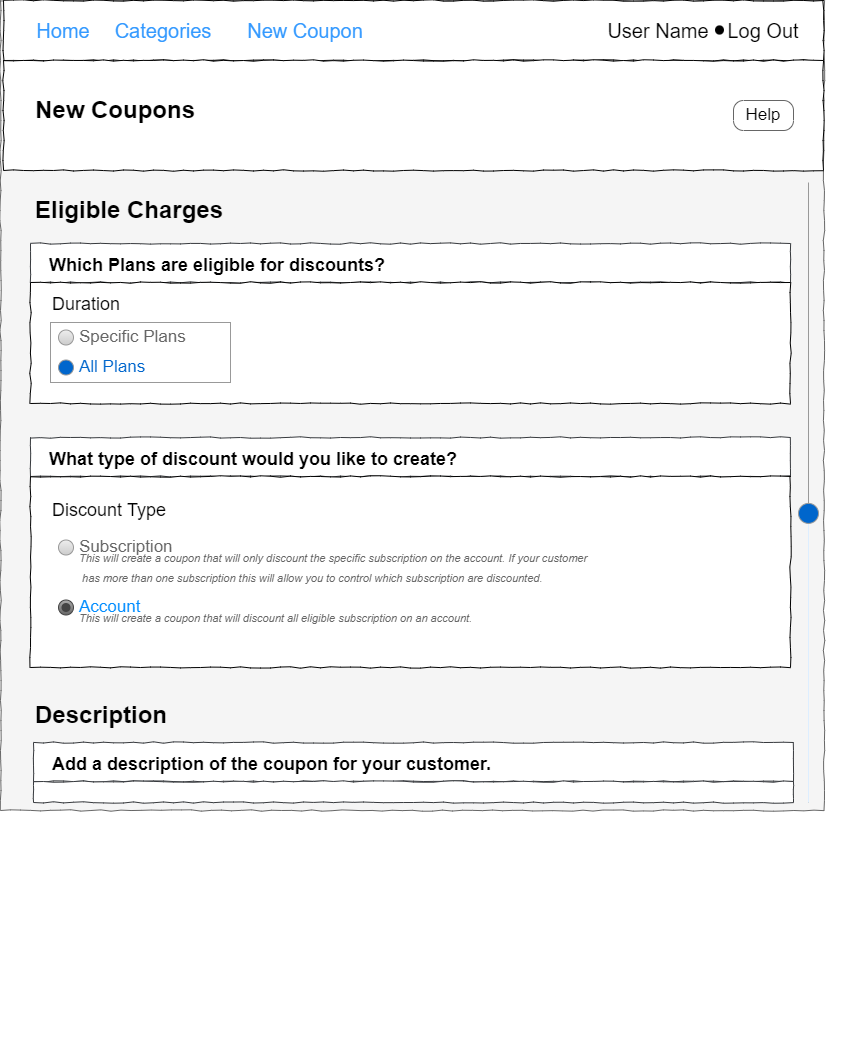

The diagram above was exported from draw.io. Its source (the exported page's mxGraphModel, read from the mxfile embedded in the PNG):
<mxGraphModel dx="868" dy="422" grid="1" gridSize="10" guides="1" tooltips="1" connect="1" arrows="1" fold="1" page="1" pageScale="1" pageWidth="850" pageHeight="1100" math="0" shadow="0">
  <root>
    <mxCell id="QVwSpwCn6qhVgD3uODQE-0" />
    <mxCell id="QVwSpwCn6qhVgD3uODQE-1" parent="QVwSpwCn6qhVgD3uODQE-0" />
    <mxCell id="QVwSpwCn6qhVgD3uODQE-2" value="" style="whiteSpace=wrap;html=1;rounded=0;shadow=0;labelBackgroundColor=none;strokeColor=#666666;strokeWidth=1;fillColor=#f5f5f5;fontFamily=Verdana;fontSize=12;fontColor=#333333;align=center;comic=1;" parent="QVwSpwCn6qhVgD3uODQE-1" vertex="1">
      <mxGeometry x="540" y="158" width="823.5" height="810" as="geometry" />
    </mxCell>
    <mxCell id="QVwSpwCn6qhVgD3uODQE-4" value="" style="whiteSpace=wrap;html=1;rounded=0;shadow=0;labelBackgroundColor=none;strokeWidth=1;fontFamily=Verdana;fontSize=12;align=center;comic=1;" parent="QVwSpwCn6qhVgD3uODQE-1" vertex="1">
      <mxGeometry x="543" y="158" width="820" height="60" as="geometry" />
    </mxCell>
    <mxCell id="QVwSpwCn6qhVgD3uODQE-17" value="" style="whiteSpace=wrap;html=1;rounded=0;shadow=0;labelBackgroundColor=none;strokeWidth=1;fontFamily=Verdana;fontSize=12;align=center;comic=1;" parent="QVwSpwCn6qhVgD3uODQE-1" vertex="1">
      <mxGeometry x="543" y="218" width="820" height="110" as="geometry" />
    </mxCell>
    <mxCell id="QVwSpwCn6qhVgD3uODQE-18" value="&lt;font color=&quot;#000000&quot; style=&quot;font-weight: normal&quot;&gt;Help&lt;/font&gt;" style="strokeWidth=1;shadow=0;align=center;html=1;shape=mxgraph.mockup.buttons.button;strokeColor=#666666;fontColor=#ffffff;mainText=;buttonStyle=round;fontSize=17;fontStyle=1;fillColor=none;whiteSpace=wrap;gradientColor=#ffffff;" parent="QVwSpwCn6qhVgD3uODQE-1" vertex="1">
      <mxGeometry x="1273" y="258" width="60" height="30" as="geometry" />
    </mxCell>
    <mxCell id="QVwSpwCn6qhVgD3uODQE-19" value="&lt;font style=&quot;font-size: 20px&quot; color=&quot;#3399ff&quot;&gt;Home&lt;/font&gt;" style="text;html=1;strokeColor=none;fillColor=none;align=center;verticalAlign=middle;whiteSpace=wrap;rounded=0;fontSize=14;fontColor=#000000;" parent="QVwSpwCn6qhVgD3uODQE-1" vertex="1">
      <mxGeometry x="573" y="173" width="60" height="30" as="geometry" />
    </mxCell>
    <mxCell id="QVwSpwCn6qhVgD3uODQE-20" value="&lt;font color=&quot;#3399ff&quot;&gt;Categories&lt;/font&gt;" style="text;html=1;strokeColor=none;fillColor=none;align=center;verticalAlign=middle;whiteSpace=wrap;rounded=0;fontSize=20;fontColor=#000000;" parent="QVwSpwCn6qhVgD3uODQE-1" vertex="1">
      <mxGeometry x="673" y="173" width="60" height="30" as="geometry" />
    </mxCell>
    <mxCell id="QVwSpwCn6qhVgD3uODQE-21" value="User Name" style="text;html=1;strokeColor=none;fillColor=none;align=center;verticalAlign=middle;whiteSpace=wrap;rounded=0;fontSize=20;fontColor=#000000;" parent="QVwSpwCn6qhVgD3uODQE-1" vertex="1">
      <mxGeometry x="1138" y="173" width="120" height="30" as="geometry" />
    </mxCell>
    <mxCell id="QVwSpwCn6qhVgD3uODQE-22" value="Log Out" style="text;html=1;strokeColor=none;fillColor=none;align=center;verticalAlign=middle;whiteSpace=wrap;rounded=0;fontSize=20;fontColor=#000000;" parent="QVwSpwCn6qhVgD3uODQE-1" vertex="1">
      <mxGeometry x="1243" y="173" width="120" height="30" as="geometry" />
    </mxCell>
    <mxCell id="QVwSpwCn6qhVgD3uODQE-23" value="" style="shape=image;html=1;verticalAlign=top;verticalLabelPosition=bottom;labelBackgroundColor=#ffffff;imageAspect=0;aspect=fixed;image=https://cdn1.iconfinder.com/data/icons/bootstrap-vol-2/16/dot-128.png;fontSize=20;fontColor=#000000;fillColor=none;gradientColor=#ffffff;" parent="QVwSpwCn6qhVgD3uODQE-1" vertex="1">
      <mxGeometry x="1235" y="163.5" width="49" height="49" as="geometry" />
    </mxCell>
    <mxCell id="QVwSpwCn6qhVgD3uODQE-24" value="&lt;font color=&quot;#3399ff&quot;&gt;New Coupon&lt;/font&gt;" style="text;html=1;strokeColor=none;fillColor=none;align=center;verticalAlign=middle;whiteSpace=wrap;rounded=0;fontSize=20;fontColor=#000000;" parent="QVwSpwCn6qhVgD3uODQE-1" vertex="1">
      <mxGeometry x="780" y="173" width="130" height="30" as="geometry" />
    </mxCell>
    <mxCell id="QVwSpwCn6qhVgD3uODQE-25" value="&lt;font style=&quot;font-size: 24px&quot;&gt;&lt;b&gt;New Coupons&lt;/b&gt;&lt;/font&gt;" style="text;html=1;strokeColor=none;fillColor=none;align=left;verticalAlign=middle;whiteSpace=wrap;rounded=0;" parent="QVwSpwCn6qhVgD3uODQE-1" vertex="1">
      <mxGeometry x="573" y="248" width="240" height="40" as="geometry" />
    </mxCell>
    <mxCell id="QVwSpwCn6qhVgD3uODQE-42" value="" style="group" parent="QVwSpwCn6qhVgD3uODQE-1" vertex="1" connectable="0">
      <mxGeometry x="573" y="800" width="814" height="415.5" as="geometry" />
    </mxCell>
    <mxCell id="QVwSpwCn6qhVgD3uODQE-54" value="" style="group" parent="QVwSpwCn6qhVgD3uODQE-42" vertex="1" connectable="0">
      <mxGeometry x="-3" y="-399" width="814" height="204" as="geometry" />
    </mxCell>
    <mxCell id="QVwSpwCn6qhVgD3uODQE-43" value="" style="whiteSpace=wrap;html=1;rounded=0;shadow=0;labelBackgroundColor=none;strokeWidth=1;fillColor=#FFFFFF;fontFamily=Verdana;fontSize=12;align=center;comic=1;strokeColor=#36393d;" parent="QVwSpwCn6qhVgD3uODQE-54" vertex="1">
      <mxGeometry width="760" height="39" as="geometry" />
    </mxCell>
    <mxCell id="QVwSpwCn6qhVgD3uODQE-44" value="" style="whiteSpace=wrap;html=1;rounded=0;shadow=0;labelBackgroundColor=none;strokeWidth=1;fontFamily=Verdana;fontSize=12;align=center;comic=1;" parent="QVwSpwCn6qhVgD3uODQE-54" vertex="1">
      <mxGeometry y="39" width="760" height="121" as="geometry" />
    </mxCell>
    <mxCell id="QVwSpwCn6qhVgD3uODQE-45" value="&lt;font size=&quot;1&quot;&gt;&lt;b style=&quot;font-size: 18px&quot;&gt;Which Plans are eligible for discounts?&lt;/b&gt;&lt;/font&gt;" style="text;html=1;strokeColor=none;fillColor=none;align=left;verticalAlign=middle;whiteSpace=wrap;rounded=0;fontSize=24;fontColor=#000000;" parent="QVwSpwCn6qhVgD3uODQE-54" vertex="1">
      <mxGeometry x="17" y="12.5" width="690" height="14" as="geometry" />
    </mxCell>
    <mxCell id="QVwSpwCn6qhVgD3uODQE-46" value="&lt;font size=&quot;1&quot;&gt;&lt;span style=&quot;font-size: 18px&quot;&gt;Duration&lt;/span&gt;&lt;/font&gt;" style="text;html=1;strokeColor=none;fillColor=none;align=left;verticalAlign=middle;whiteSpace=wrap;rounded=0;fontSize=24;fontColor=#000000;" parent="QVwSpwCn6qhVgD3uODQE-54" vertex="1">
      <mxGeometry x="20" y="52" width="480" height="14" as="geometry" />
    </mxCell>
    <mxCell id="JeTeE-QYdG7qQVwn9BMp-0" value="" style="strokeWidth=1;shadow=0;dashed=0;align=center;html=1;shape=mxgraph.mockup.forms.rrect;rSize=0;strokeColor=#999999;fillColor=#ffffff;recursiveResize=0;fontSize=18;fontColor=#7D7D7D;" parent="QVwSpwCn6qhVgD3uODQE-54" vertex="1">
      <mxGeometry x="20" y="79" width="180" height="60" as="geometry" />
    </mxCell>
    <mxCell id="JeTeE-QYdG7qQVwn9BMp-1" value="Specific Plans" style="shape=ellipse;rSize=0;fillColor=#eeeeee;strokeColor=#999999;gradientColor=#cccccc;html=1;align=left;spacingLeft=4;fontSize=17;fontColor=#666666;labelPosition=right;" parent="JeTeE-QYdG7qQVwn9BMp-0" vertex="1">
      <mxGeometry x="8" y="7.5" width="15" height="15" as="geometry" />
    </mxCell>
    <mxCell id="JeTeE-QYdG7qQVwn9BMp-2" value="All Plans" style="shape=ellipse;rSize=0;fillColor=#0066CC;strokeColor=#999999;gradientColor=none;html=1;align=left;spacingLeft=4;fontSize=17;fontColor=#0066CC;labelPosition=right;" parent="JeTeE-QYdG7qQVwn9BMp-0" vertex="1">
      <mxGeometry x="8" y="37.5" width="15" height="15" as="geometry" />
    </mxCell>
    <mxCell id="QVwSpwCn6qhVgD3uODQE-53" value="" style="verticalLabelPosition=bottom;shadow=0;dashed=0;align=center;html=1;verticalAlign=top;strokeWidth=1;shape=mxgraph.mockup.forms.horSlider;strokeColor=#999999;sliderStyle=basic;sliderPos=46.574;handleStyle=circle;fillColor2=#ddeeff;direction=north;fontFamily=Helvetica;fontSize=17;fontColor=#0066CC;fillColor=#0066CC;gradientColor=none;" parent="QVwSpwCn6qhVgD3uODQE-1" vertex="1">
      <mxGeometry x="1333" y="340" width="30" height="620" as="geometry" />
    </mxCell>
    <mxCell id="MZZr6o5Pjd2eGtdiX-1M-6" value="" style="group" connectable="0" vertex="1" parent="QVwSpwCn6qhVgD3uODQE-1">
      <mxGeometry x="570" y="595" width="760" height="230" as="geometry" />
    </mxCell>
    <mxCell id="QVwSpwCn6qhVgD3uODQE-29" value="" style="whiteSpace=wrap;html=1;rounded=0;shadow=0;labelBackgroundColor=none;strokeWidth=1;fillColor=#FFFFFF;fontFamily=Verdana;fontSize=12;align=center;comic=1;strokeColor=#36393d;" parent="MZZr6o5Pjd2eGtdiX-1M-6" vertex="1">
      <mxGeometry width="760" height="39" as="geometry" />
    </mxCell>
    <mxCell id="QVwSpwCn6qhVgD3uODQE-30" value="" style="whiteSpace=wrap;html=1;rounded=0;shadow=0;labelBackgroundColor=none;strokeWidth=1;fontFamily=Verdana;fontSize=12;align=center;comic=1;" parent="MZZr6o5Pjd2eGtdiX-1M-6" vertex="1">
      <mxGeometry y="39" width="760" height="191" as="geometry" />
    </mxCell>
    <mxCell id="QVwSpwCn6qhVgD3uODQE-31" value="&lt;font size=&quot;1&quot;&gt;&lt;b style=&quot;font-size: 18px&quot;&gt;What type of discount would you like to create?&lt;/b&gt;&lt;/font&gt;" style="text;html=1;strokeColor=none;fillColor=none;align=left;verticalAlign=middle;whiteSpace=wrap;rounded=0;fontSize=24;fontColor=#000000;" parent="MZZr6o5Pjd2eGtdiX-1M-6" vertex="1">
      <mxGeometry x="17" y="12.5" width="620" height="14" as="geometry" />
    </mxCell>
    <mxCell id="QVwSpwCn6qhVgD3uODQE-32" value="&lt;font size=&quot;1&quot;&gt;&lt;span style=&quot;font-size: 18px&quot;&gt;Discount Type&lt;/span&gt;&lt;/font&gt;" style="text;html=1;strokeColor=none;fillColor=none;align=left;verticalAlign=middle;whiteSpace=wrap;rounded=0;fontSize=24;fontColor=#000000;" parent="MZZr6o5Pjd2eGtdiX-1M-6" vertex="1">
      <mxGeometry x="20" y="64" width="480" height="14" as="geometry" />
    </mxCell>
    <mxCell id="MZZr6o5Pjd2eGtdiX-1M-0" value="" style="strokeWidth=1;shadow=0;dashed=0;align=center;html=1;shape=mxgraph.mockup.forms.rrect;rSize=0;strokeColor=#FFFFFF;fillColor=#ffffff;recursiveResize=0;fontFamily=Helvetica;fontSize=17;fontColor=#0066CC;" parent="MZZr6o5Pjd2eGtdiX-1M-6" vertex="1">
      <mxGeometry x="20" y="95" width="590" height="120" as="geometry" />
    </mxCell>
    <mxCell id="MZZr6o5Pjd2eGtdiX-1M-1" value="Subscription" style="shape=ellipse;rSize=0;fillColor=#eeeeee;strokeColor=#999999;gradientColor=#cccccc;html=1;align=left;spacingLeft=4;fontSize=17;fontColor=#666666;labelPosition=right;fontFamily=Helvetica;" parent="MZZr6o5Pjd2eGtdiX-1M-0" vertex="1">
      <mxGeometry x="8" y="7.5" width="15" height="15" as="geometry" />
    </mxCell>
    <mxCell id="MZZr6o5Pjd2eGtdiX-1M-2" value="&lt;i style=&quot;font-size: 11px&quot;&gt;&lt;font style=&quot;font-size: 11px ; line-height: 0.5&quot;&gt;This will create a coupon that will only discount the specific subscription on the account. If your customer&lt;br&gt;&amp;nbsp;has more than one subscription this will allow you to control which subscription are discounted.&lt;br&gt;&lt;br&gt;&lt;/font&gt;&lt;/i&gt;" style="shape=ellipse;rSize=0;fillColor=#FFFFFF;strokeColor=#FFFFFF;gradientColor=#FFFFFF;html=1;align=left;spacingLeft=4;fontSize=17;fontColor=#666666;labelPosition=right;fontFamily=Helvetica;points=[];" vertex="1" parent="MZZr6o5Pjd2eGtdiX-1M-0">
      <mxGeometry x="8" y="37.5" width="15" height="15" as="geometry" />
    </mxCell>
    <mxCell id="MZZr6o5Pjd2eGtdiX-1M-3" value="Account" style="shape=ellipse;rSize=0;fillColor=#aaaaaa;strokeColor=#444444;gradientColor=#666666;html=1;align=left;spacingLeft=4;fontSize=17;fontColor=#008cff;labelPosition=right;fontFamily=Helvetica;" parent="MZZr6o5Pjd2eGtdiX-1M-0" vertex="1">
      <mxGeometry x="8" y="67.5" width="15" height="15" as="geometry" />
    </mxCell>
    <mxCell id="MZZr6o5Pjd2eGtdiX-1M-4" value="" style="shape=ellipse;fillColor=#444444;strokeColor=none;html=1;fontFamily=Helvetica;fontSize=17;fontColor=#0066CC;" parent="MZZr6o5Pjd2eGtdiX-1M-3" vertex="1">
      <mxGeometry x="3" y="3" width="9" height="9" as="geometry" />
    </mxCell>
    <mxCell id="MZZr6o5Pjd2eGtdiX-1M-5" value="&lt;font style=&quot;font-size: 11px&quot;&gt;&lt;i&gt;This will create a coupon that will discount all eligible subscription on an account.&lt;br&gt;&lt;br&gt;&lt;br&gt;&lt;/i&gt;&lt;/font&gt;" style="shape=ellipse;rSize=0;fillColor=#FFFFFF;strokeColor=#FFFFFF;gradientColor=#FFFFFF;html=1;align=left;spacingLeft=4;fontSize=17;fontColor=#666666;labelPosition=right;fontFamily=Helvetica;" parent="MZZr6o5Pjd2eGtdiX-1M-0" vertex="1">
      <mxGeometry x="8" y="97.5" width="15" height="15" as="geometry" />
    </mxCell>
    <mxCell id="eCwFdkLCg1U2MlWbOCR_-0" value="&lt;font style=&quot;font-size: 24px&quot;&gt;&lt;b&gt;Eligible Charges&lt;/b&gt;&lt;/font&gt;" style="text;html=1;strokeColor=none;fillColor=none;align=left;verticalAlign=middle;whiteSpace=wrap;rounded=0;" vertex="1" parent="QVwSpwCn6qhVgD3uODQE-1">
      <mxGeometry x="573" y="348" width="240" height="40" as="geometry" />
    </mxCell>
    <mxCell id="eCwFdkLCg1U2MlWbOCR_-1" value="&lt;font style=&quot;font-size: 24px&quot;&gt;&lt;b&gt;Description&lt;/b&gt;&lt;/font&gt;" style="text;html=1;strokeColor=none;fillColor=none;align=left;verticalAlign=middle;whiteSpace=wrap;rounded=0;" vertex="1" parent="QVwSpwCn6qhVgD3uODQE-1">
      <mxGeometry x="573" y="853" width="240" height="40" as="geometry" />
    </mxCell>
    <mxCell id="Yq6p32UHxd8ZfasLJwSN-0" value="" style="whiteSpace=wrap;html=1;rounded=0;shadow=0;labelBackgroundColor=none;strokeWidth=1;fillColor=#FFFFFF;fontFamily=Verdana;fontSize=12;align=center;comic=1;strokeColor=#36393d;" vertex="1" parent="QVwSpwCn6qhVgD3uODQE-1">
      <mxGeometry x="573" y="900" width="760" height="39" as="geometry" />
    </mxCell>
    <mxCell id="Yq6p32UHxd8ZfasLJwSN-1" value="&lt;font size=&quot;1&quot;&gt;&lt;b style=&quot;font-size: 18px&quot;&gt;Add a description of the coupon for your customer.&lt;/b&gt;&lt;/font&gt;" style="text;html=1;strokeColor=none;fillColor=none;align=left;verticalAlign=middle;whiteSpace=wrap;rounded=0;fontSize=24;fontColor=#000000;" vertex="1" parent="QVwSpwCn6qhVgD3uODQE-1">
      <mxGeometry x="590" y="912.5" width="620" height="14" as="geometry" />
    </mxCell>
    <mxCell id="Yq6p32UHxd8ZfasLJwSN-2" value="" style="whiteSpace=wrap;html=1;rounded=0;shadow=0;labelBackgroundColor=none;strokeWidth=1;fillColor=#FFFFFF;fontFamily=Verdana;fontSize=12;align=center;comic=1;strokeColor=#36393d;" vertex="1" parent="QVwSpwCn6qhVgD3uODQE-1">
      <mxGeometry x="573" y="939" width="760" height="21" as="geometry" />
    </mxCell>
  </root>
</mxGraphModel>